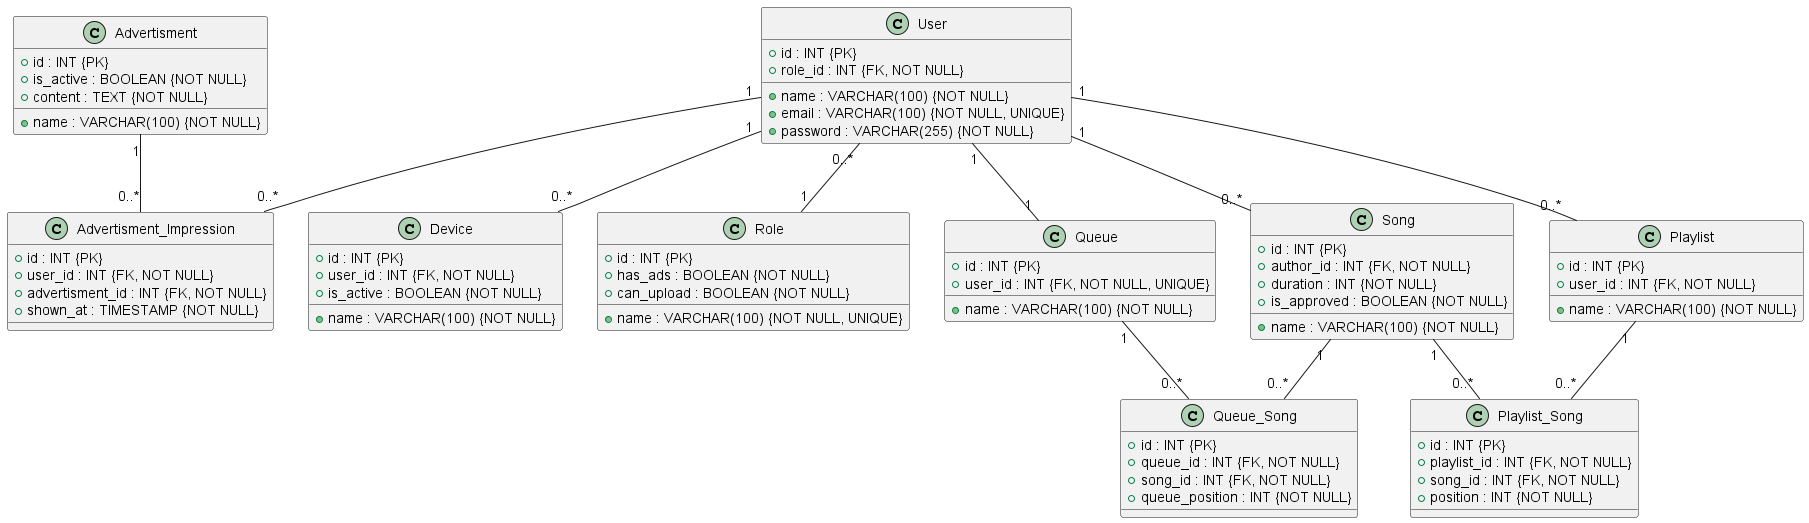

The diagram above was rendered by PlantUML. Its source (embedded in the PNG):
@startuml diagram1
class User {
    +id : INT {PK}
    +role_id : INT {FK, NOT NULL}
    +name : VARCHAR(100) {NOT NULL}
    +email : VARCHAR(100) {NOT NULL, UNIQUE}
    +password : VARCHAR(255) {NOT NULL}
}

class Device {
    +id : INT {PK}
    +user_id : INT {FK, NOT NULL}
    +name : VARCHAR(100) {NOT NULL}
    +is_active : BOOLEAN {NOT NULL}
}

class Advertisment {
    +id : INT {PK}
    +name : VARCHAR(100) {NOT NULL}
    +is_active : BOOLEAN {NOT NULL}
    +content : TEXT {NOT NULL}
}

class Advertisment_Impression {
    +id : INT {PK}
    +user_id : INT {FK, NOT NULL}
    +advertisment_id : INT {FK, NOT NULL}
    +shown_at : TIMESTAMP {NOT NULL}
}

class Role {
    +id : INT {PK}
    +name : VARCHAR(100) {NOT NULL, UNIQUE}
    +has_ads : BOOLEAN {NOT NULL}
    +can_upload : BOOLEAN {NOT NULL}
}

class Queue {
    +id : INT {PK}
    +user_id : INT {FK, NOT NULL, UNIQUE}
    +name : VARCHAR(100) {NOT NULL}
}

class Song {
    +id : INT {PK}
    +name : VARCHAR(100) {NOT NULL}
    +author_id : INT {FK, NOT NULL}
    +duration : INT {NOT NULL}
    +is_approved : BOOLEAN {NOT NULL}
}

class Playlist {
    +id : INT {PK}
    +user_id : INT {FK, NOT NULL}
    +name : VARCHAR(100) {NOT NULL}
}

class Playlist_Song {
    +id : INT {PK}
    +playlist_id : INT {FK, NOT NULL}
    +song_id : INT {FK, NOT NULL}
    +position : INT {NOT NULL}
}

class Queue_Song {
    +id : INT {PK}
    +queue_id : INT {FK, NOT NULL}
    +song_id : INT {FK, NOT NULL}
    +queue_position : INT {NOT NULL}
}

User "1" -- "0..*" Device
User "0..*" -- "1" Role
User "1" -- "1" Queue
User "1" -- "0..*" Playlist
User "1" -- "0..*" Song
User "1" -- "0..*" Advertisment_Impression
Advertisment "1" -- "0..*" Advertisment_Impression
Playlist "1" -- "0..*" Playlist_Song
Song "1" -- "0..*" Playlist_Song
Queue "1" -- "0..*" Queue_Song
Song "1" -- "0..*" Queue_Song

@enduml